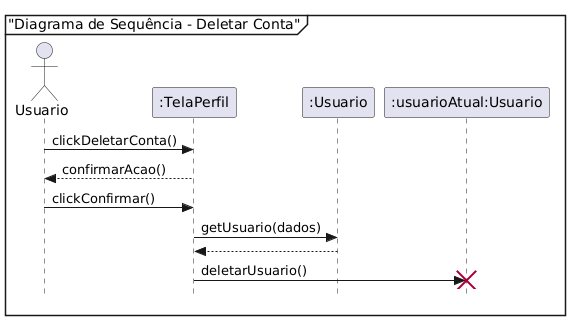

The diagram above was rendered by PlantUML. Its source (embedded in the PNG):
@startuml
skinparam Style strictuml
hide empty members

mainframe "Diagrama de Sequência - Deletar Conta"

actor Usuario 

participant ":TelaPerfil" as TelaPerfil
participant ":Usuario" as UsuarioClasse
participant ":usuarioAtual:Usuario" as usuarioAtual

Usuario -> TelaPerfil : clickDeletarConta()
TelaPerfil --> Usuario : confirmarAcao()
Usuario -> TelaPerfil : clickConfirmar()

TelaPerfil -> UsuarioClasse : getUsuario(dados)
UsuarioClasse --> TelaPerfil

TelaPerfil -> usuarioAtual : deletarUsuario()
destroy usuarioAtual
@enduml